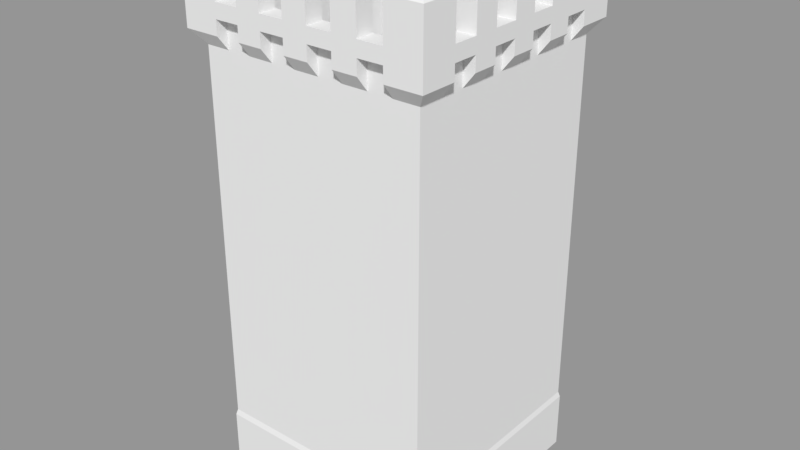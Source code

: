 # Source: Fort_TowerExtension.blend  (saved by Blender 2.79.0; exported with 4.5.12 LTS)
import bpy
from mathutils import Matrix  # noqa: F401  (used for matrix-valued properties, if any)

bpy.ops.wm.read_factory_settings(use_empty=True)
scene = bpy.context.scene
scene.name = 'Scene'

# ---- collections
col_collection_1 = bpy.data.collections.new('Collection 1'); scene.collection.children.link(col_collection_1)

# ---- materials (node trees are filled in below, after node groups)
mat_fort_towerm = bpy.data.materials.new('Fort_TowerM')
mat_fort_towerm.alpha_threshold = 0.0
mat_fort_towerm.use_transparent_shadow = False
mat_fort_towerm.roughness = 0.5
mat_fort_towerm.line_color = (0.0, 0.0, 0.0, 1.0)

# ---- material node trees

# ---- meshes
me_fort_tower = bpy.data.meshes.new('Fort_Tower')
me_fort_tower.from_pydata([(4.0, 4.0, 0.0), (4.0, -4.0, 0.0), (-4.0, -4.0, 0.0), (-4.0, 4.0, 0.0), (3.95, 3.95, 2.2), (3.95, -3.95, 2.2), (-3.95, -3.95, 2.2), (-3.95, 3.95, 2.2), (4.0, 4.0, 2.0), (4.0, -4.0, 2.0), (-4.0, 4.0, 2.0), (-4.0, -4.0, 2.0), (3.95, 3.95, 7.2), (3.95, -3.95, 7.2), (-3.95, 3.95, 7.2), (-3.95, -3.95, 7.2), (3.95, 3.95, 15.2), (3.95, -3.95, 15.2), (-3.95, 3.95, 15.2), (-3.95, -3.95, 15.2), (2.194, -3.95, 16.2), (3.072, -3.95, 16.2), (4.345, 4.345, 15.7), (4.345, -4.345, 15.7), (-4.345, 4.345, 15.7), (-4.345, -4.345, 15.7), (4.345, 4.345, 16.2), (4.345, -4.345, 16.2), (-4.345, 4.345, 16.2), (-4.345, -4.345, 16.2), (3.709, 3.709, 16.7), (3.709, -3.709, 16.7), (-3.709, 3.709, 16.7), (-3.709, -3.709, 16.7), (3.111, 4.0, 0.0), (2.222, 4.0, 0.0), (1.333, 4.0, 0.0), (0.4444, 4.0, 0.0), (-0.4444, 4.0, 0.0), (-1.333, 4.0, 0.0), (-2.222, 4.0, 0.0), (-3.111, 4.0, 0.0), (3.111, -4.0, 0.0), (2.222, -4.0, 0.0), (1.333, -4.0, 0.0), (0.4444, -4.0, 0.0), (-0.4444, -4.0, 0.0), (-1.333, -4.0, 0.0), (-2.222, -4.0, 0.0), (-3.111, -4.0, 0.0), (3.111, 4.0, 2.0), (2.222, 4.0, 2.0), (1.333, 4.0, 2.0), (0.4444, 4.0, 2.0), (-0.4444, 4.0, 2.0), (-1.333, 4.0, 2.0), (-2.222, 4.0, 2.0), (-3.111, 4.0, 2.0), (3.111, -4.0, 2.0), (2.222, -4.0, 2.0), (1.333, -4.0, 2.0), (0.4444, -4.0, 2.0), (-0.4444, -4.0, 2.0), (-1.333, -4.0, 2.0), (-2.222, -4.0, 2.0), (-3.111, -4.0, 2.0), (3.072, 3.95, 2.2), (2.194, 3.95, 2.2), (1.317, 3.95, 2.2), (0.4389, 3.95, 2.2), (-0.4389, 3.95, 2.2), (-1.317, 3.95, 2.2), (-2.194, 3.95, 2.2), (-3.072, 3.95, 2.2), (3.072, -3.95, 2.2), (2.194, -3.95, 2.2), (1.317, -3.95, 2.2), (0.4389, -3.95, 2.2), (-0.4389, -3.95, 2.2), (-1.317, -3.95, 2.2), (-2.194, -3.95, 2.2), (-3.072, -3.95, 2.2), (3.072, 3.95, 7.2), (2.194, 3.95, 7.2), (1.317, 3.95, 7.2), (0.4389, 3.95, 7.2), (-0.4389, 3.95, 7.2), (-1.317, 3.95, 7.2), (-2.194, 3.95, 7.2), (-3.072, 3.95, 7.2), (3.072, -3.95, 7.2), (2.194, -3.95, 7.2), (1.317, -3.95, 7.2), (0.4389, -3.95, 7.2), (-0.4389, -3.95, 7.2), (-1.317, -3.95, 7.2), (-2.194, -3.95, 7.2), (-3.072, -3.95, 7.2), (3.072, 3.95, 15.2), (2.194, 3.95, 15.2), (1.317, 3.95, 15.2), (0.4389, 3.95, 15.2), (-0.4389, 3.95, 15.2), (-1.317, 3.95, 15.2), (-2.194, 3.95, 15.2), (-3.072, 3.95, 15.2), (3.072, -3.95, 15.2), (2.194, -3.95, 15.2), (1.317, -3.95, 15.2), (0.4389, -3.95, 15.2), (-0.4389, -3.95, 15.2), (-1.317, -3.95, 15.2), (-2.194, -3.95, 15.2), (-3.072, -3.95, 15.2), (3.072, 3.95, 16.2), (2.194, 3.95, 16.2), (1.317, 3.95, 16.2), (0.4389, 3.95, 16.2), (-0.4389, 3.95, 16.2), (-1.317, 3.95, 16.2), (-2.194, 3.95, 16.2), (-3.072, 3.95, 16.2), (1.317, -3.95, 16.2), (0.4389, -3.95, 16.2), (-2.194, -3.95, 16.2), (3.072, 4.345, 15.7), (2.194, 4.345, 15.7), (1.317, 4.345, 15.7), (0.4389, 4.345, 15.7), (-0.4389, 4.345, 15.7), (-1.317, 4.345, 15.7), (-2.194, 4.345, 15.7), (-3.072, 4.345, 15.7), (3.072, -4.345, 15.7), (2.194, -4.345, 15.7), (1.317, -4.345, 15.7), (0.4389, -4.345, 15.7), (-0.4389, -4.345, 15.7), (-1.317, -4.345, 15.7), (-2.194, -4.345, 15.7), (-3.072, -4.345, 15.7), (3.072, 4.345, 16.2), (2.194, 4.345, 16.2), (1.317, 4.345, 16.2), (0.4389, 4.345, 16.2), (-0.4389, 4.345, 16.2), (-1.317, 4.345, 16.2), (-2.194, 4.345, 16.2), (-3.072, 4.345, 16.2), (3.072, -4.345, 16.2), (2.194, -4.345, 16.2), (1.317, -4.345, 16.2), (0.4389, -4.345, 16.2), (-0.4389, -4.345, 16.2), (-1.317, -4.345, 16.2), (-2.194, -4.345, 16.2), (-3.072, -4.345, 16.2), (3.072, 3.709, 16.7), (2.194, 3.709, 16.7), (1.317, 3.709, 16.7), (0.4389, 3.709, 16.7), (-0.4389, 3.709, 16.7), (-1.317, 3.709, 16.7), (-2.194, 3.709, 16.7), (-3.072, 3.709, 16.7), (3.072, -3.709, 16.7), (2.194, -3.709, 16.7), (1.317, -3.709, 16.7), (0.4389, -3.709, 16.7), (-0.4389, -3.709, 16.7), (-1.317, -3.709, 16.7), (-2.194, -3.709, 16.7), (-3.072, -3.709, 16.7), (4.0, 3.111, 0.0), (4.0, 2.222, 0.0), (4.0, 1.333, 0.0), (4.0, 0.4444, 0.0), (4.0, -0.4444, 0.0), (4.0, -1.333, 0.0), (4.0, -2.222, 0.0), (4.0, -3.111, 0.0), (-4.0, -3.111, 0.0), (-4.0, -2.222, 0.0), (-4.0, -1.333, 0.0), (-4.0, -0.4444, 0.0), (-4.0, 0.4444, 0.0), (-4.0, 1.333, 0.0), (-4.0, 2.222, 0.0), (-4.0, 3.111, 0.0), (4.0, 3.111, 2.0), (4.0, 2.222, 2.0), (4.0, 1.333, 2.0), (4.0, 0.4444, 2.0), (4.0, -0.4444, 2.0), (4.0, -1.333, 2.0), (4.0, -2.222, 2.0), (4.0, -3.111, 2.0), (-4.0, -3.111, 2.0), (-4.0, -2.222, 2.0), (-4.0, -1.333, 2.0), (-4.0, -0.4444, 2.0), (-4.0, 0.4444, 2.0), (-4.0, 1.333, 2.0), (-4.0, 2.222, 2.0), (-4.0, 3.111, 2.0), (3.95, 3.072, 2.2), (3.95, 2.194, 2.2), (3.95, 1.317, 2.2), (3.95, 0.4389, 2.2), (3.95, -0.4389, 2.2), (3.95, -1.317, 2.2), (3.95, -2.194, 2.2), (3.95, -3.072, 2.2), (-3.95, -3.072, 2.2), (-3.95, -2.194, 2.2), (-3.95, -1.317, 2.2), (-3.95, -0.4389, 2.2), (-3.95, 0.4389, 2.2), (-3.95, 1.317, 2.2), (-3.95, 2.194, 2.2), (-3.95, 3.072, 2.2), (3.95, 3.072, 7.2), (3.95, 2.194, 7.2), (3.95, 1.317, 7.2), (3.95, 0.4389, 7.2), (3.95, -0.4389, 7.2), (3.95, -1.317, 7.2), (3.95, -2.194, 7.2), (3.95, -3.072, 7.2), (-3.95, -3.072, 7.2), (-3.95, -2.194, 7.2), (-3.95, -1.317, 7.2), (-3.95, -0.4389, 7.2), (-3.95, 0.4389, 7.2), (-3.95, 1.317, 7.2), (-3.95, 2.194, 7.2), (-3.95, 3.072, 7.2), (3.95, 3.072, 15.2), (3.95, 2.194, 15.2), (3.95, 1.317, 15.2), (3.95, 0.4389, 15.2), (3.95, -0.4389, 15.2), (3.95, -1.317, 15.2), (3.95, -2.194, 15.2), (3.95, -3.072, 15.2), (-3.95, -3.072, 15.2), (-3.95, -2.194, 15.2), (-3.95, -1.317, 15.2), (-3.95, -0.4389, 15.2), (-3.95, 0.4389, 15.2), (-3.95, 1.317, 15.2), (-3.95, 2.194, 15.2), (-3.95, 3.072, 15.2), (3.95, 3.072, 16.2), (3.95, 2.194, 16.2), (3.95, 1.317, 16.2), (3.95, 0.4389, 16.2), (3.95, -0.4389, 16.2), (3.95, -1.317, 16.2), (3.95, -2.194, 16.2), (3.95, -3.072, 16.2), (-3.95, -3.072, 16.2), (-3.95, -2.194, 16.2), (-3.95, -1.317, 16.2), (-3.95, -0.4389, 16.2), (-3.95, 0.4389, 16.2), (-3.95, 1.317, 16.2), (-3.95, 2.194, 16.2), (-3.95, 3.072, 16.2), (4.345, 3.072, 15.7), (4.345, 2.194, 15.7), (4.345, 1.317, 15.7), (4.345, 0.4389, 15.7), (4.345, -0.4389, 15.7), (4.345, -1.317, 15.7), (4.345, -2.194, 15.7), (4.345, -3.072, 15.7), (-4.345, -3.072, 15.7), (-4.345, -2.194, 15.7), (-4.345, -1.317, 15.7), (-4.345, -0.4389, 15.7), (-4.345, 0.4389, 15.7), (-4.345, 1.317, 15.7), (-4.345, 2.194, 15.7), (-4.345, 3.072, 15.7), (4.345, 3.072, 16.2), (4.345, 2.194, 16.2), (4.345, 1.317, 16.2), (4.345, 0.4389, 16.2), (4.345, -0.4389, 16.2), (4.345, -1.317, 16.2), (4.345, -2.194, 16.2), (4.345, -3.072, 16.2), (-4.345, -3.072, 16.2), (-4.345, -2.194, 16.2), (-4.345, -1.317, 16.2), (-4.345, -0.4389, 16.2), (-4.345, 0.4389, 16.2), (-4.345, 1.317, 16.2), (-4.345, 2.194, 16.2), (-4.345, 3.072, 16.2), (3.709, 3.072, 16.7), (3.709, 2.194, 16.7), (3.709, 1.317, 16.7), (3.709, 0.4389, 16.7), (3.709, -0.4389, 16.7), (3.709, -1.317, 16.7), (3.709, -2.194, 16.7), (3.709, -3.072, 16.7), (-3.709, -3.072, 16.7), (-3.709, -2.194, 16.7), (-3.709, -1.317, 16.7), (-3.709, -0.4389, 16.7), (-3.709, 0.4389, 16.7), (-3.709, 1.317, 16.7), (-3.709, 2.194, 16.7), (-3.709, 3.072, 16.7), (-0.4389, -3.95, 16.2), (-1.317, -3.95, 16.2), (-3.072, -3.95, 16.2), (4.345, -3.072, 16.7), (4.345, -4.345, 16.7), (-3.072, 4.345, 16.7), (-4.345, 4.345, 16.7), (-3.072, -4.345, 16.7), (-4.345, -4.345, 16.7), (-4.345, 3.072, 16.7), (4.345, 4.345, 16.7), (3.072, 4.345, 16.7), (2.194, 4.345, 16.7), (1.317, 4.345, 16.7), (0.4389, 4.345, 16.7), (-0.4389, 4.345, 16.7), (-1.317, 4.345, 16.7), (-2.194, 4.345, 16.7), (3.072, -4.345, 16.7), (2.194, -4.345, 16.7), (1.317, -4.345, 16.7), (0.4389, -4.345, 16.7), (-0.4389, -4.345, 16.7), (-1.317, -4.345, 16.7), (-2.194, -4.345, 16.7), (4.345, 3.072, 16.7), (4.345, 2.194, 16.7), (4.345, 1.317, 16.7), (4.345, 0.4389, 16.7), (4.345, -0.4389, 16.7), (4.345, -1.317, 16.7), (4.345, -2.194, 16.7), (-4.345, -3.072, 16.7), (-4.345, -2.194, 16.7), (-4.345, -1.317, 16.7), (-4.345, -0.4389, 16.7), (-4.345, 0.4389, 16.7), (-4.345, 1.317, 16.7), (-4.345, 2.194, 16.7), (4.237, -3.18, 18.09), (4.237, -4.237, 18.09), (-3.18, 4.237, 18.09), (-4.237, 4.237, 18.09), (-3.18, -4.237, 18.09), (-4.237, -4.237, 18.09), (-4.237, 3.18, 18.09), (4.237, 4.237, 18.09), (3.18, 4.237, 18.09), (2.087, 4.237, 18.09), (1.424, 4.237, 18.09), (0.3311, 4.237, 18.09), (-0.3311, 4.237, 18.09), (-1.424, 4.237, 18.09), (-2.087, 4.237, 18.09), (3.18, -4.237, 18.09), (2.087, -4.237, 18.09), (1.424, -4.237, 18.09), (0.3311, -4.237, 18.09), (-0.3311, -4.237, 18.09), (-1.424, -4.237, 18.09), (-2.087, -4.237, 18.09), (4.237, 3.18, 18.09), (4.237, 2.087, 18.09), (4.237, 1.424, 18.09), (4.237, 0.3311, 18.09), (4.237, -0.3311, 18.09), (4.237, -1.424, 18.09), (4.237, -2.087, 18.09), (-4.237, -3.18, 18.09), (-4.237, -2.087, 18.09), (-4.237, -1.424, 18.09), (-4.237, -0.3311, 18.09), (-4.237, 0.3311, 18.09), (-4.237, 1.424, 18.09), (-4.237, 2.087, 18.09), (3.817, -3.18, 18.09), (3.817, -3.817, 18.09), (-3.18, 3.817, 18.09), (-3.817, 3.817, 18.09), (-3.18, -3.817, 18.09), (-3.817, -3.817, 18.09), (-3.817, 3.18, 18.09), (3.817, 3.817, 18.09), (3.18, 3.817, 18.09), (2.087, 3.817, 18.09), (1.424, 3.817, 18.09), (0.3311, 3.817, 18.09), (-0.3311, 3.817, 18.09), (-1.424, 3.817, 18.09), (-2.087, 3.817, 18.09), (3.18, -3.817, 18.09), (2.087, -3.817, 18.09), (1.424, -3.817, 18.09), (0.3311, -3.817, 18.09), (-0.3311, -3.817, 18.09), (-1.424, -3.817, 18.09), (-2.087, -3.817, 18.09), (3.817, 3.18, 18.09), (3.817, 2.087, 18.09), (3.817, 1.424, 18.09), (3.817, 0.3311, 18.09), (3.817, -0.3311, 18.09), (3.817, -1.424, 18.09), (3.817, -2.087, 18.09), (-3.817, -3.18, 18.09), (-3.817, -2.087, 18.09), (-3.817, -1.424, 18.09), (-3.817, -0.3311, 18.09), (-3.817, 0.3311, 18.09), (-3.817, 1.424, 18.09), (-3.817, 2.087, 18.09), (4.345, -3.072, 17.99), (4.345, -4.345, 17.99), (-3.072, 4.345, 17.99), (-4.345, 4.345, 17.99), (-3.072, -4.345, 17.99), (-4.345, -4.345, 17.99), (-4.345, 3.072, 17.99), (4.345, 4.345, 17.99), (3.072, 4.345, 17.99), (2.194, 4.345, 17.99), (1.317, 4.345, 17.99), (0.4389, 4.345, 17.99), (-0.4389, 4.345, 17.99), (-1.317, 4.345, 17.99), (-2.194, 4.345, 17.99), (3.072, -4.345, 17.99), (2.194, -4.345, 17.99), (1.317, -4.345, 17.99), (0.4389, -4.345, 17.99), (-0.4389, -4.345, 17.99), (-1.317, -4.345, 17.99), (-2.194, -4.345, 17.99), (4.345, 3.072, 17.99), (4.345, 2.194, 17.99), (4.345, 1.317, 17.99), (4.345, 0.4389, 17.99), (4.345, -0.4389, 17.99), (4.345, -1.317, 17.99), (4.345, -2.194, 17.99), (-4.345, -3.072, 17.99), (-4.345, -2.194, 17.99), (-4.345, -1.317, 17.99), (-4.345, -0.4389, 17.99), (-4.345, 0.4389, 17.99), (-4.345, 1.317, 17.99), (-4.345, 2.194, 17.99), (3.709, -3.072, 17.99), (3.709, -3.709, 17.99), (-3.072, 3.709, 17.99), (-3.709, 3.709, 17.99), (-3.072, -3.709, 17.99), (-3.709, -3.709, 17.99), (-3.709, 3.072, 17.99), (3.709, 3.709, 17.99), (3.072, 3.709, 17.99), (2.194, 3.709, 17.99), (1.317, 3.709, 17.99), (0.4389, 3.709, 17.99), (-0.4389, 3.709, 17.99), (-1.317, 3.709, 17.99), (-2.194, 3.709, 17.99), (3.072, -3.709, 17.99), (2.194, -3.709, 17.99), (1.317, -3.709, 17.99), (0.4389, -3.709, 17.99), (-0.4389, -3.709, 17.99), (-1.317, -3.709, 17.99), (-2.194, -3.709, 17.99), (3.709, 3.072, 17.99), (3.709, 2.194, 17.99), (3.709, 1.317, 17.99), (3.709, 0.4389, 17.99), (3.709, -0.4389, 17.99), (3.709, -1.317, 17.99), (3.709, -2.194, 17.99), (-3.709, -3.072, 17.99), (-3.709, -2.194, 17.99), (-3.709, -1.317, 17.99), (-3.709, -0.4389, 17.99), (-3.709, 0.4389, 17.99), (-3.709, 1.317, 17.99), (-3.709, 2.194, 17.99)], [], [(213, 6, 15, 229), (180, 196, 9, 1), (49, 65, 11, 2), (188, 204, 10, 3), (57, 41, 3, 10), (212, 5, 9, 196), (66, 4, 8, 50), (81, 6, 11, 65), (220, 7, 10, 204), (90, 13, 17, 106), (73, 7, 14, 89), (74, 5, 13, 90), (205, 4, 12, 221), (221, 12, 16, 237), (229, 15, 19, 245), (89, 14, 18, 105), (284, 252, 268), (151, 122, 135), (277, 25, 29, 293), (18, 252, 284, 24), (153, 317, 137), (149, 27, 321, 335), (132, 24, 28, 148), (133, 23, 27, 149), (269, 22, 26, 285), (285, 26, 327, 342), (293, 29, 325, 349), (148, 28, 323, 322), (26, 141, 328, 327), (141, 142, 329, 328), (142, 143, 330, 329), (143, 144, 331, 330), (144, 145, 332, 331), (145, 146, 333, 332), (146, 147, 334, 333), (147, 148, 322, 334), (25, 140, 156, 29), (250, 282, 283, 251), (139, 138, 154, 155), (281, 265, 249), (137, 136, 152, 153), (280, 248, 264), (135, 134, 150, 151), (246, 278, 279, 247), (22, 125, 141, 26), (126, 127, 143, 142), (128, 129, 145, 144), (130, 131, 147, 146), (277, 245, 19, 25), (29, 156, 324, 325), (156, 155, 341, 324), (155, 154, 340, 341), (154, 153, 339, 340), (153, 152, 338, 339), (152, 151, 337, 338), (151, 150, 336, 337), (150, 149, 335, 336), (278, 246, 262), (113, 112, 124, 319), (111, 110, 317, 318), (109, 108, 122, 123), (107, 106, 21, 20), (283, 267, 251), (282, 250, 266), (248, 280, 281, 249), (279, 263, 247), (12, 82, 98, 16), (82, 83, 99, 98), (83, 84, 100, 99), (84, 85, 101, 100), (85, 86, 102, 101), (86, 87, 103, 102), (87, 88, 104, 103), (88, 89, 105, 104), (98, 99, 115, 114), (100, 101, 117, 116), (102, 103, 119, 118), (104, 105, 121, 120), (6, 81, 97, 15), (81, 80, 96, 97), (80, 79, 95, 96), (79, 78, 94, 95), (78, 77, 93, 94), (77, 76, 92, 93), (76, 75, 91, 92), (75, 74, 90, 91), (4, 66, 82, 12), (66, 67, 83, 82), (67, 68, 84, 83), (68, 69, 85, 84), (69, 70, 86, 85), (70, 71, 87, 86), (71, 72, 88, 87), (72, 73, 89, 88), (15, 97, 113, 19), (97, 96, 112, 113), (96, 95, 111, 112), (95, 94, 110, 111), (94, 93, 109, 110), (93, 92, 108, 109), (92, 91, 107, 108), (91, 90, 106, 107), (5, 74, 58, 9), (74, 75, 59, 58), (75, 76, 60, 59), (76, 77, 61, 60), (77, 78, 62, 61), (78, 79, 63, 62), (79, 80, 64, 63), (80, 81, 65, 64), (7, 73, 57, 10), (73, 72, 56, 57), (72, 71, 55, 56), (71, 70, 54, 55), (70, 69, 53, 54), (69, 68, 52, 53), (68, 67, 51, 52), (67, 66, 50, 51), (8, 0, 34, 50), (50, 34, 35, 51), (51, 35, 36, 52), (52, 36, 37, 53), (53, 37, 38, 54), (54, 38, 39, 55), (55, 39, 40, 56), (56, 40, 41, 57), (1, 9, 58, 42), (42, 58, 59, 43), (43, 59, 60, 44), (44, 60, 61, 45), (45, 61, 62, 46), (46, 62, 63, 47), (47, 63, 64, 48), (48, 64, 65, 49), (28, 300, 326, 323), (300, 299, 355, 326), (299, 298, 354, 355), (298, 297, 353, 354), (297, 296, 352, 353), (296, 295, 351, 352), (295, 294, 350, 351), (294, 293, 349, 350), (27, 292, 320, 321), (292, 291, 348, 320), (291, 290, 347, 348), (290, 289, 346, 347), (289, 288, 345, 346), (288, 287, 344, 345), (287, 286, 343, 344), (286, 285, 342, 343), (23, 276, 292, 27), (319, 140, 113), (275, 274, 290, 291), (136, 109, 123), (273, 272, 288, 289), (271, 270, 286, 287), (139, 124, 112), (266, 265, 297, 298), (135, 122, 108), (138, 318, 154), (23, 133, 106, 17), (150, 134, 20), (136, 137, 110, 109), (19, 113, 140, 25), (149, 21, 133), (138, 111, 318), (122, 151, 152, 123), (134, 107, 20), (124, 155, 156, 319), (268, 267, 299, 300), (24, 284, 300, 28), (137, 317, 110), (283, 282, 298, 299), (133, 21, 106), (281, 280, 296, 297), (134, 135, 108, 107), (279, 278, 294, 295), (138, 139, 112, 111), (252, 251, 267, 268), (140, 319, 156), (250, 249, 265, 266), (152, 136, 123), (248, 247, 263, 264), (155, 124, 139), (246, 245, 261, 262), (244, 243, 259, 260), (21, 149, 150, 20), (242, 241, 257, 258), (317, 153, 154, 318), (240, 239, 255, 256), (277, 261, 245), (238, 237, 253, 254), (14, 236, 252, 18), (236, 235, 251, 252), (235, 234, 250, 251), (234, 233, 249, 250), (233, 232, 248, 249), (232, 231, 247, 248), (231, 230, 246, 247), (230, 229, 245, 246), (13, 228, 244, 17), (228, 227, 243, 244), (227, 226, 242, 243), (226, 225, 241, 242), (225, 224, 240, 241), (224, 223, 239, 240), (223, 222, 238, 239), (222, 221, 237, 238), (5, 212, 228, 13), (212, 211, 227, 228), (211, 210, 226, 227), (210, 209, 225, 226), (209, 208, 224, 225), (208, 207, 223, 224), (207, 206, 222, 223), (206, 205, 221, 222), (6, 213, 197, 11), (213, 214, 198, 197), (214, 215, 199, 198), (215, 216, 200, 199), (216, 217, 201, 200), (217, 218, 202, 201), (218, 219, 203, 202), (219, 220, 204, 203), (4, 205, 189, 8), (205, 206, 190, 189), (206, 207, 191, 190), (207, 208, 192, 191), (208, 209, 193, 192), (209, 210, 194, 193), (210, 211, 195, 194), (211, 212, 196, 195), (2, 11, 197, 181), (181, 197, 198, 182), (182, 198, 199, 183), (183, 199, 200, 184), (184, 200, 201, 185), (185, 201, 202, 186), (186, 202, 203, 187), (187, 203, 204, 188), (0, 8, 189, 173), (173, 189, 190, 174), (174, 190, 191, 175), (175, 191, 192, 176), (176, 192, 193, 177), (177, 193, 194, 178), (178, 194, 195, 179), (179, 195, 196, 180), (7, 220, 236, 14), (220, 219, 235, 236), (219, 218, 234, 235), (218, 217, 233, 234), (217, 216, 232, 233), (216, 215, 231, 232), (215, 214, 230, 231), (214, 213, 229, 230), (264, 263, 295, 296), (262, 261, 293, 294), (300, 284, 268), (298, 282, 266), (280, 264, 296), (278, 262, 294), (277, 293, 261), (279, 295, 263), (297, 265, 281), (299, 267, 283), (98, 125, 22, 16), (114, 125, 98), (115, 99, 126), (100, 127, 126, 99), (116, 127, 100), (117, 101, 128), (102, 129, 128, 101), (118, 129, 102), (119, 103, 130), (104, 131, 130, 103), (120, 131, 104), (121, 105, 132), (18, 24, 132, 105), (121, 148, 147, 120), (119, 146, 145, 118), (117, 144, 143, 116), (115, 142, 141, 114), (125, 114, 141), (127, 116, 143), (129, 118, 145), (131, 120, 147), (132, 148, 121), (130, 146, 119), (128, 144, 117), (126, 142, 115), (17, 244, 276, 23), (260, 276, 244), (259, 243, 275), (243, 242, 274, 275), (258, 274, 242), (257, 241, 273), (241, 240, 272, 273), (256, 272, 240), (255, 239, 271), (239, 238, 270, 271), (254, 270, 238), (253, 237, 269), (237, 16, 22, 269), (276, 260, 292), (274, 258, 290), (260, 259, 291, 292), (258, 257, 289, 290), (272, 256, 288), (256, 255, 287, 288), (270, 254, 286), (254, 253, 285, 286), (275, 291, 259), (273, 289, 257), (271, 287, 255), (269, 285, 253), (162, 333, 441, 477), (302, 303, 488, 487), (332, 161, 476, 440), (353, 352, 460, 461), (160, 331, 439, 475), (158, 157, 328, 329), (30, 301, 486, 471), (160, 159, 330, 331), (330, 159, 474, 438), (162, 161, 332, 333), (351, 350, 458, 459), (164, 163, 334, 322), (158, 329, 437, 473), (165, 166, 336, 335), (315, 355, 463, 499), (167, 168, 338, 337), (170, 171, 485, 484), (169, 170, 340, 339), (349, 325, 433, 457), (171, 172, 324, 341), (354, 314, 498, 462), (301, 302, 343, 342), (328, 157, 472, 436), (303, 304, 345, 344), (313, 353, 461, 497), (305, 306, 347, 346), (168, 169, 483, 482), (307, 308, 320, 348), (326, 316, 470, 434), (309, 310, 350, 349), (348, 347, 455, 456), (311, 312, 352, 351), (352, 312, 496, 460), (313, 314, 354, 353), (311, 351, 459, 495), (315, 316, 326, 355), (392, 393, 357, 356), (395, 394, 358, 359), (396, 397, 361, 360), (398, 395, 359, 362), (400, 399, 363, 364), (402, 401, 365, 366), (404, 403, 367, 368), (406, 405, 369, 370), (393, 407, 371, 357), (408, 409, 373, 372), (410, 411, 375, 374), (412, 413, 377, 376), (399, 414, 378, 363), (415, 416, 380, 379), (417, 418, 382, 381), (419, 420, 384, 383), (397, 421, 385, 361), (422, 423, 387, 386), (424, 425, 389, 388), (426, 427, 391, 390), (355, 354, 462, 463), (334, 163, 478, 442), (304, 305, 490, 489), (165, 335, 443, 479), (336, 166, 480, 444), (327, 328, 436, 435), (306, 307, 492, 491), (308, 31, 465, 464), (167, 337, 445, 481), (321, 320, 428, 429), (32, 164, 466, 467), (338, 168, 482, 446), (322, 323, 431, 430), (329, 330, 438, 437), (33, 309, 493, 469), (172, 33, 469, 468), (169, 339, 447, 483), (325, 324, 432, 433), (316, 32, 467, 470), (340, 170, 484, 448), (323, 326, 434, 431), (331, 332, 440, 439), (310, 311, 495, 494), (157, 30, 471, 472), (171, 341, 449, 485), (301, 342, 450, 486), (333, 334, 442, 441), (312, 313, 497, 496), (159, 158, 473, 474), (343, 302, 487, 451), (303, 344, 452, 488), (335, 321, 429, 443), (314, 315, 499, 498), (161, 160, 475, 476), (345, 304, 489, 453), (305, 346, 454, 490), (342, 327, 435, 450), (337, 336, 444, 445), (320, 308, 464, 428), (163, 162, 477, 478), (347, 306, 491, 455), (307, 348, 456, 492), (344, 343, 451, 452), (339, 338, 446, 447), (31, 165, 479, 465), (309, 349, 457, 493), (164, 322, 430, 466), (350, 310, 494, 458), (346, 345, 453, 454), (341, 340, 448, 449), (324, 172, 468, 432), (166, 167, 481, 480), (356, 357, 429, 428), (359, 358, 430, 431), (360, 361, 433, 432), (362, 359, 431, 434), (364, 363, 435, 436), (366, 365, 437, 438), (368, 367, 439, 440), (370, 369, 441, 442), (357, 371, 443, 429), (372, 373, 445, 444), (374, 375, 447, 446), (376, 377, 449, 448), (363, 378, 450, 435), (379, 380, 452, 451), (381, 382, 454, 453), (383, 384, 456, 455), (361, 385, 457, 433), (386, 387, 459, 458), (388, 389, 461, 460), (390, 391, 463, 462), (393, 392, 464, 465), (394, 395, 467, 466), (397, 396, 468, 469), (395, 398, 470, 467), (399, 400, 472, 471), (401, 402, 474, 473), (403, 404, 476, 475), (405, 406, 478, 477), (407, 393, 465, 479), (409, 408, 480, 481), (411, 410, 482, 483), (413, 412, 484, 485), (414, 399, 471, 486), (416, 415, 487, 488), (418, 417, 489, 490), (420, 419, 491, 492), (421, 397, 469, 493), (423, 422, 494, 495), (425, 424, 496, 497), (427, 426, 498, 499), (392, 356, 428, 464), (358, 394, 466, 430), (396, 360, 432, 468), (398, 362, 434, 470), (400, 364, 436, 472), (365, 401, 473, 437), (402, 366, 438, 474), (367, 403, 475, 439), (404, 368, 440, 476), (369, 405, 477, 441), (406, 370, 442, 478), (371, 407, 479, 443), (408, 372, 444, 480), (373, 409, 481, 445), (410, 374, 446, 482), (375, 411, 483, 447), (412, 376, 448, 484), (377, 413, 485, 449), (378, 414, 486, 450), (415, 379, 451, 487), (380, 416, 488, 452), (417, 381, 453, 489), (382, 418, 490, 454), (419, 383, 455, 491), (384, 420, 492, 456), (385, 421, 493, 457), (422, 386, 458, 494), (387, 423, 495, 459), (424, 388, 460, 496), (389, 425, 497, 461), (426, 390, 462, 498), (391, 427, 499, 463)])
me_fort_tower.materials.append(mat_fort_towerm)
me_fort_tower.use_remesh_preserve_volume = False
me_fort_tower.use_remesh_preserve_attributes = False
me_fort_tower.use_mirror_vertex_groups = False
me_fort_tower.update()

# ---- objects
ob_fort_tower = bpy.data.objects.new('Fort_Tower', me_fort_tower)

# ---- transforms, parenting, visibility, modifiers, constraints
ob_fort_tower.location = (0.0, 2.384e-07, 0.0)
ob_fort_tower.lock_rotations_4d = False
ob_fort_tower.empty_display_type = 'ARROWS'
ob_fort_tower.lineart.crease_threshold = 0.0

# ---- collection membership
col_collection_1.objects.link(ob_fort_tower)

# ---- scene / render settings (as saved in the file)
scene.frame_start = 1; scene.frame_end = 250; scene.frame_set(1)
scene.render.engine = 'BLENDER_EEVEE_NEXT'
scene.render.resolution_percentage = 50
scene.render.dither_intensity = 0.0
scene.cycles.use_denoising = False
scene.cycles.samples = 128
scene.cycles.sampling_pattern = 'TABULATED_SOBOL'
scene.cycles.light_sampling_threshold = 0.0
scene.cycles.use_adaptive_sampling = False
scene.cycles.use_light_tree = False
scene.cycles.blur_glossy = 0.0
scene.cycles.sample_clamp_indirect = 0.0
scene.view_settings.view_transform = 'Standard'
bpy.context.view_layer.update()

# ---- added for rendering (the .blend has no active camera and no usable light): camera, sun + grey world if the file has none
cam_auto = bpy.data.cameras.new('AutoCamera')
cam_auto.lens = 50.0
cam_auto.sensor_width = 36.0
cam_auto.clip_end = 1000.0
ob_auto_camera = bpy.data.objects.new('AutoCamera', cam_auto)
scene.collection.objects.link(ob_auto_camera)
ob_auto_camera.location = (20.2315, -24.2778, 25.2284)
ob_auto_camera.rotation_euler = (1.09748, -7.21219e-08, 0.694738)
scene.camera = ob_auto_camera
light_auto_sun = bpy.data.lights.new('AutoSun', 'SUN')
light_auto_sun.energy = 3.0
light_auto_sun.angle = 0.0523599
ob_auto_sun = bpy.data.objects.new('AutoSun', light_auto_sun)
scene.collection.objects.link(ob_auto_sun)
ob_auto_sun.rotation_euler = (0.872665, 0.174533, 0.523599)
if scene.world is None:
    world_auto = bpy.data.worlds.new('AutoWorld')
    world_auto.color = (0.3, 0.3, 0.3)
    scene.world = world_auto
bpy.context.view_layer.update()
